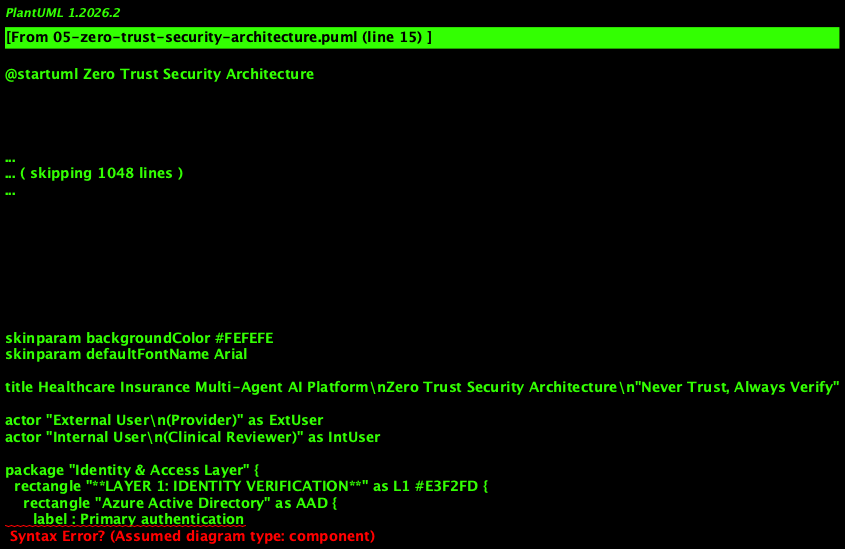

The diagram above was rendered by PlantUML. Its source (embedded in the PNG):
@startuml Zero Trust Security Architecture
!include <C4/C4_Container>

skinparam backgroundColor #FEFEFE
skinparam defaultFontName Arial

title Healthcare Insurance Multi-Agent AI Platform\nZero Trust Security Architecture\n"Never Trust, Always Verify"

actor "External User\n(Provider)" as ExtUser
actor "Internal User\n(Clinical Reviewer)" as IntUser

package "Identity & Access Layer" {
  rectangle "**LAYER 1: IDENTITY VERIFICATION**" as L1 #E3F2FD {
    rectangle "Azure Active Directory" as AAD {
      label : Primary authentication
      label : User directory
      label : Group management
    }
    rectangle "Multi-Factor Authentication" as MFA {
      label : Azure MFA
      label : Microsoft Authenticator
      label : SMS/Call backup
    }
    rectangle "Device Trust" as Device {
      label : Managed devices only
      label : Compliance check
      label : Endpoint protection
    }
    rectangle "Risk-Based Access" as Risk {
      label : Sign-in risk detection
      label : Impossible travel
      label : Anonymous IP blocking
      label : Adaptive auth
    }
  }
}

package "Policy Enforcement Layer" {
  rectangle "**LAYER 2: API GATEWAY & POLICY**" as L2 #FFF3E0 {
    rectangle "Kong API Gateway" as Kong {
      label : Rate limiting
      label : Request validation
      label : Protocol translation
    }
    rectangle "Open Policy Agent (OPA)" as OPA {
      label : RBAC enforcement
      label : ABAC policies
      label : Dynamic authorization
    }
    rectangle "WAF" as WAF {
      label : OWASP Top 10 protection
      label : DDoS mitigation
      label : Bot detection
    }
  }
}

package "Network Security Layer" {
  rectangle "**LAYER 3: SERVICE MESH (Istio)**" as L3 #E8F5E9 {
    rectangle "mTLS Encryption" as mTLS {
      label : Service-to-service encryption
      label : Certificate rotation
      label : Identity verification
    }
    rectangle "Authorization Policies" as AuthzPol {
      label : Service-level RBAC
      label : Namespace isolation
      label : Least privilege
    }
    rectangle "Traffic Management" as Traffic {
      label : Circuit breaking
      label : Retry logic
      label : Timeout control
    }
  }
}

package "Application Security Layer" {
  rectangle "**LAYER 4: MICROSERVICES (Least Privilege)**" as L4 #FCE4EC {
    rectangle "Agent Services" as Agents {
      label : Clinical Agent
      label : Policy Agent
      label : Fraud Agent
      label : Each with minimal permissions
    }
    rectangle "Data Services" as DataSvc {
      label : Member Service
      label : Provider Service
      label : Claims Service
      label : Service accounts only
    }
    rectangle "HITL Services" as HITL {
      label : Reviewer UI
      label : Case Assignment
      label : Audit Workbench
    }
  }
}

package "Data Security Layer" {
  rectangle "**LAYER 5: DATA LAYER SECURITY**" as L5 #F3E5F5 {
    rectangle "Encryption at Rest" as EncRest {
      label : AES-256 encryption
      label : Customer-managed keys
      label : Azure Key Vault
    }
    rectangle "Encryption in Transit" as EncTransit {
      label : TLS 1.3
      label : Perfect forward secrecy
      label : Certificate pinning
    }
    rectangle "Data Masking" as Masking {
      label : Dynamic masking
      label : Static masking (non-prod)
      label : Tokenization
    }
    rectangle "Row-Level Security" as RLS {
      label : Tenant isolation
      label : User-based filtering
      label : Query rewriting
    }
  }
}

package "AI-Specific Security Layer" {
  rectangle "**LAYER 6: AI SAFETY & GUARDRAILS**" as L6 #E0F2F1 {
    rectangle "Prompt Injection Defense" as PromptDef {
      label : Lakera AI
      label : Input sanitization
      label : Pattern detection
    }
    rectangle "PHI Protection" as PHI {
      label : Microsoft Presidio
      label : PII detection
      label : Redaction engine
      label : Anonymization
    }
    rectangle "Hallucination Detection" as Halluc {
      label : Groundedness check
      label : Citation validation
      label : Confidence thresholds
    }
    rectangle "Content Safety" as Content {
      label : Azure AI Content Safety
      label : Toxicity filtering
      label : Bias detection
    }
  }
}

package "Monitoring & Response Layer" {
  rectangle "**LAYER 7: OBSERVABILITY & SIEM**" as L7 #FFF9C4 {
    rectangle "Security Monitoring" as SecMon {
      label : Azure Sentinel (SIEM)
      label : Threat intelligence
      label : Anomaly detection
    }
    rectangle "Audit Logging" as Audit {
      label : All access logged
      label : Immutable logs
      label : 7-year retention
    }
    rectangle "Incident Response" as IR {
      label : Automated alerts
      label : Runbook execution
      label : Breach notification
    }
    rectangle "Compliance Monitoring" as Compliance {
      label : HIPAA compliance
      label : CMS requirements
      label : ISO 27001/42001
    }
  }
}

' User Flow
ExtUser --> AAD : 1. Authenticate
IntUser --> AAD

AAD --> MFA : 2. MFA Challenge
MFA --> Device : 3. Device Check
Device --> Risk : 4. Risk Assessment

Risk --> Kong : 5. Access Token (JWT)

Kong --> OPA : 6. Policy Check
OPA --> WAF : 7. WAF Scan

WAF --> mTLS : 8. Service Call

mTLS --> AuthzPol : 9. Service AuthZ
AuthzPol --> Traffic : 10. Traffic Control

Traffic --> Agents : 11. Agent Invocation

Agents --> DataSvc : 12. Data Access

DataSvc --> EncRest : 13. Encrypted Storage
DataSvc --> RLS : 14. Row Filter

Agents --> PromptDef : 15. Prompt Scan
PromptDef --> PHI : 16. PHI Check

PHI --> Halluc : 17. Hallucination Check
Halluc --> Content : 18. Content Safety

Content --> SecMon : 19. Security Log
SecMon --> Audit : 20. Audit Trail

note right of L1
  **Identity Verification Metrics:**
  • Users: 2,500
  • MFA adoption: 100%
  • Device compliance: 98%
  • Sign-in risk blocked: 234/month
  
  **Conditional Access Policies:**
  • Trusted locations only
  • Managed devices required
  • MFA always required
  • Session timeout: 8 hours
end note

note right of L2
  **API Gateway Security:**
  • Rate limit: 1000 req/min per user
  • DDoS protection: Auto-scale
  • Bot detection: reCAPTCHA
  • API key rotation: 90 days
  
  **OPA Policy Examples:**
  • Clinical reviewer can view cases in their queue
  • Business hours enforcement
  • Data residency compliance
  • Export restrictions
end note

note right of L3
  **Service Mesh Security:**
  • mTLS: 100% encrypted
  • Certificate rotation: 24 hours
  • Zero trust: No service trusts any other
  • Namespace isolation: dev/staging/prod
  
  **Authorization:**
  • Service-to-service RBAC
  • Least privilege principle
  • Explicit deny by default
end note

note right of L4
  **Microservice Security:**
  • No shared secrets
  • Service accounts only
  • Minimal permissions
  • Network policies enforced
  
  **Agent Permissions:**
  • Clinical Agent: Read MCG, Write decisions
  • Fraud Agent: Read claims, Write alerts
  • Policy Agent: Read policies only
end note

note right of L5
  **Data Security Metrics:**
  • Encryption: 100% at rest
  • TLS 1.3: 100% in transit
  • Key rotation: 30 days
  • Backup encryption: AES-256
  
  **PHI Protection:**
  • Dynamic masking: 18 identifiers
  • Tokenization: SSN, CC
  • Anonymization: Test/dev environments
end note

note right of L6
  **AI Safety Metrics (Last 30 Days):**
  • Prompt injections blocked: 234
  • PHI exposures prevented: 12
  • Hallucinations detected: 89
  • Toxic outputs filtered: 67
  
  **Detection Accuracy:**
  • Prompt injection: 98.5%
  • PII detection: 99.2%
  • Hallucination: 94.3%
end note

note right of L7
  **Security Monitoring:**
  • Events/day: 50M
  • Alerts/day: 120
  • Incidents/month: 2-3
  • MTTR: 45 minutes
  
  **Compliance:**
  • HIPAA violations: 0
  • Audit findings: 0
  • Penetration tests: Quarterly
  • SOC 2 Type II: Certified
end note

package "Defense in Depth Layers" {
  rectangle "Summary" as Summary #ECEFF1 {
    label : Layer 1: Identity (AAD + MFA + Device)
    label : Layer 2: Network (WAF + API Gateway)
    label : Layer 3: Application (RBAC + ABAC)
    label : Layer 4: Data (Encryption + Masking)
    label : Layer 5: AI (Guardrails + PHI Protection)
    label : Layer 6: Monitoring (SIEM + Audit)
  }
}

note bottom of Summary
  **Zero Trust Principles Applied:**
  ✓ Never trust, always verify
  ✓ Assume breach mentality
  ✓ Verify explicitly
  ✓ Use least privilege access
  ✓ Segment access
  ✓ Monitor and log everything
  
  **Security Posture:**
  • HIPAA compliant: 100%
  • Zero breaches: 24 months
  • Mean time to detect: 8 minutes
  • Mean time to respond: 45 minutes
  • Audit pass rate: 100%
end note

@enduml